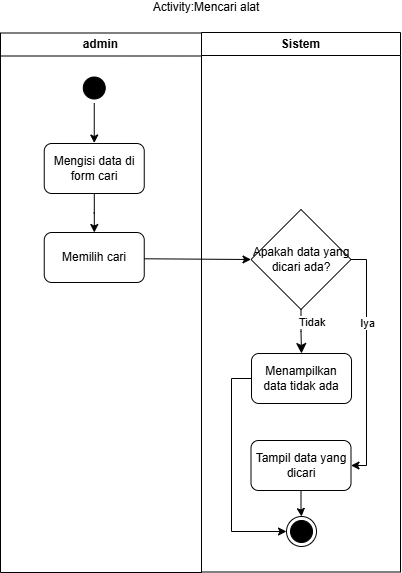

The diagram above was exported from draw.io. Its source (the exported page's mxGraphModel, read from the mxfile embedded in the PNG):
<mxGraphModel dx="687" dy="662" grid="1" gridSize="10" guides="1" tooltips="1" connect="1" arrows="1" fold="1" page="1" pageScale="1" pageWidth="850" pageHeight="1100" math="0" shadow="0">
  <root>
    <mxCell id="0" />
    <mxCell id="1" parent="0" />
    <mxCell id="sDizc26wKSZTe1jTAXM2-1" parent="1" style="swimlane;whiteSpace=wrap;html=1;" value="admin" vertex="1">
      <mxGeometry height="539.5" width="201" x="224" y="210.5" as="geometry" />
    </mxCell>
    <mxCell id="sDizc26wKSZTe1jTAXM2-2" edge="1" parent="sDizc26wKSZTe1jTAXM2-1" source="sDizc26wKSZTe1jTAXM2-3" style="edgeStyle=orthogonalEdgeStyle;rounded=0;orthogonalLoop=1;jettySize=auto;html=1;entryX=0.5;entryY=0;entryDx=0;entryDy=0;endArrow=classic;endFill=1;">
      <mxGeometry relative="1" as="geometry">
        <mxPoint x="93.75" y="110" as="targetPoint" />
      </mxGeometry>
    </mxCell>
    <mxCell id="sDizc26wKSZTe1jTAXM2-3" parent="sDizc26wKSZTe1jTAXM2-1" style="ellipse;html=1;shape=startState;fillColor=#000000;strokeColor=#000000;" value="" vertex="1">
      <mxGeometry height="30" width="30" x="78.75" y="40" as="geometry" />
    </mxCell>
    <mxCell id="sDizc26wKSZTe1jTAXM2-6" edge="1" parent="sDizc26wKSZTe1jTAXM2-1" style="edgeStyle=orthogonalEdgeStyle;rounded=0;orthogonalLoop=1;jettySize=auto;html=1;">
      <mxGeometry relative="1" as="geometry">
        <mxPoint x="93.75" y="339.5" as="sourcePoint" />
      </mxGeometry>
    </mxCell>
    <mxCell id="PT0xW5nIpwvG-FE25JQK-2" edge="1" parent="sDizc26wKSZTe1jTAXM2-1" source="sDizc26wKSZTe1jTAXM2-7" style="edgeStyle=orthogonalEdgeStyle;rounded=0;orthogonalLoop=1;jettySize=auto;html=1;" target="sDizc26wKSZTe1jTAXM2-25">
      <mxGeometry relative="1" as="geometry" />
    </mxCell>
    <mxCell id="sDizc26wKSZTe1jTAXM2-7" parent="sDizc26wKSZTe1jTAXM2-1" style="html=1;dashed=0;whiteSpace=wrap;rounded=1;" value="Mengisi data di form cari" vertex="1">
      <mxGeometry height="50" width="100" x="43.75" y="110.5" as="geometry" />
    </mxCell>
    <mxCell id="sDizc26wKSZTe1jTAXM2-25" parent="sDizc26wKSZTe1jTAXM2-1" style="html=1;dashed=0;whiteSpace=wrap;rounded=1;" value="Memilih cari" vertex="1">
      <mxGeometry height="50" width="100" x="43.75" y="199.5" as="geometry" />
    </mxCell>
    <mxCell id="sDizc26wKSZTe1jTAXM2-8" parent="1" style="swimlane;whiteSpace=wrap;html=1;" value="Sistem" vertex="1">
      <mxGeometry height="539.5" width="199" x="425" y="210" as="geometry" />
    </mxCell>
    <mxCell id="sDizc26wKSZTe1jTAXM2-9" edge="1" parent="sDizc26wKSZTe1jTAXM2-8" style="edgeStyle=orthogonalEdgeStyle;rounded=0;orthogonalLoop=1;jettySize=auto;html=1;entryX=0.5;entryY=0;entryDx=0;entryDy=0;">
      <mxGeometry relative="1" as="geometry">
        <mxPoint x="100.00999999999999" y="320" as="sourcePoint" />
      </mxGeometry>
    </mxCell>
    <mxCell id="sDizc26wKSZTe1jTAXM2-11" parent="sDizc26wKSZTe1jTAXM2-8" style="rhombus;whiteSpace=wrap;html=1;fontColor=#000000;fillColor=#FFFFFF;strokeColor=#000000;" value="Apakah data yang dicari ada?" vertex="1">
      <mxGeometry height="100" width="100" x="49.5" y="177" as="geometry" />
    </mxCell>
    <mxCell id="sDizc26wKSZTe1jTAXM2-12" edge="1" parent="sDizc26wKSZTe1jTAXM2-8" source="sDizc26wKSZTe1jTAXM2-11" style="edgeStyle=orthogonalEdgeStyle;html=1;align=left;verticalAlign=bottom;endArrow=classic;endSize=8;strokeColor=#000000;rounded=0;entryX=0.5;entryY=0;entryDx=0;entryDy=0;endFill=1;exitX=0.5;exitY=1;exitDx=0;exitDy=0;" target="sDizc26wKSZTe1jTAXM2-14" value="Tidak">
      <mxGeometry relative="1" x="-0.0112" y="-4" as="geometry">
        <mxPoint x="-4" y="-4" as="offset" />
        <mxPoint x="245" y="-9" as="targetPoint" />
      </mxGeometry>
    </mxCell>
    <mxCell id="PT0xW5nIpwvG-FE25JQK-4" edge="1" parent="sDizc26wKSZTe1jTAXM2-8" source="sDizc26wKSZTe1jTAXM2-14" style="edgeStyle=orthogonalEdgeStyle;rounded=0;orthogonalLoop=1;jettySize=auto;html=1;entryX=0;entryY=0.5;entryDx=0;entryDy=0;exitX=0;exitY=0.5;exitDx=0;exitDy=0;" target="sDizc26wKSZTe1jTAXM2-17">
      <mxGeometry relative="1" as="geometry" />
    </mxCell>
    <mxCell id="sDizc26wKSZTe1jTAXM2-14" parent="sDizc26wKSZTe1jTAXM2-8" style="html=1;dashed=0;whiteSpace=wrap;rounded=1;" value="Menampilkan data tidak ada" vertex="1">
      <mxGeometry height="50" width="100" x="50.01" y="321" as="geometry" />
    </mxCell>
    <mxCell id="sDizc26wKSZTe1jTAXM2-15" edge="1" parent="sDizc26wKSZTe1jTAXM2-8" source="sDizc26wKSZTe1jTAXM2-16" style="edgeStyle=orthogonalEdgeStyle;rounded=0;orthogonalLoop=1;jettySize=auto;html=1;entryX=0.5;entryY=0;entryDx=0;entryDy=0;" target="sDizc26wKSZTe1jTAXM2-17">
      <mxGeometry relative="1" as="geometry" />
    </mxCell>
    <mxCell id="sDizc26wKSZTe1jTAXM2-16" parent="sDizc26wKSZTe1jTAXM2-8" style="html=1;dashed=0;whiteSpace=wrap;rounded=1;" value="Tampil data yang dicari" vertex="1">
      <mxGeometry height="50" width="100" x="49.5" y="408" as="geometry" />
    </mxCell>
    <mxCell id="sDizc26wKSZTe1jTAXM2-17" parent="sDizc26wKSZTe1jTAXM2-8" style="ellipse;html=1;shape=endState;fillColor=#000000;strokeColor=#000000;" value="" vertex="1">
      <mxGeometry height="30" width="30" x="85.00999999999999" y="484" as="geometry" />
    </mxCell>
    <mxCell id="8S0lixgJ2h9u3PIR0tX8-3" edge="1" parent="sDizc26wKSZTe1jTAXM2-8" source="sDizc26wKSZTe1jTAXM2-11" style="edgeStyle=orthogonalEdgeStyle;rounded=0;orthogonalLoop=1;jettySize=auto;html=1;entryX=1;entryY=0.5;entryDx=0;entryDy=0;exitX=1;exitY=0.5;exitDx=0;exitDy=0;" target="sDizc26wKSZTe1jTAXM2-16">
      <mxGeometry relative="1" as="geometry">
        <Array as="points">
          <mxPoint x="165" y="227" />
          <mxPoint x="165" y="433" />
        </Array>
        <mxPoint x="155" y="141" as="sourcePoint" />
      </mxGeometry>
    </mxCell>
    <mxCell id="8S0lixgJ2h9u3PIR0tX8-4" connectable="0" parent="8S0lixgJ2h9u3PIR0tX8-3" style="edgeLabel;html=1;align=center;verticalAlign=middle;resizable=0;points=[];" value="Iya" vertex="1">
      <mxGeometry relative="1" x="-0.9323" as="geometry">
        <mxPoint x="8" y="63" as="offset" />
      </mxGeometry>
    </mxCell>
    <mxCell id="sDizc26wKSZTe1jTAXM2-18" parent="1" style="text;html=1;whiteSpace=wrap;align=center;verticalAlign=middle;rounded=0;" value="Activity:Mencari alat" vertex="1">
      <mxGeometry height="10" width="290" x="285" y="180" as="geometry" />
    </mxCell>
    <mxCell id="sDizc26wKSZTe1jTAXM2-21" edge="1" parent="1" style="rounded=0;orthogonalLoop=1;jettySize=auto;html=1;entryX=0;entryY=0.5;entryDx=0;entryDy=0;">
      <mxGeometry relative="1" as="geometry">
        <mxPoint x="465.01" y="495" as="targetPoint" />
      </mxGeometry>
    </mxCell>
    <mxCell id="2" edge="1" parent="1" style="edgeStyle=none;html=1;entryX=0;entryY=0.5;entryDx=0;entryDy=0;" target="sDizc26wKSZTe1jTAXM2-11">
      <mxGeometry relative="1" as="geometry">
        <mxPoint x="367.75" y="436.2759170653908" as="sourcePoint" />
        <mxPoint x="474.5" y="439" as="targetPoint" />
      </mxGeometry>
    </mxCell>
  </root>
</mxGraphModel>